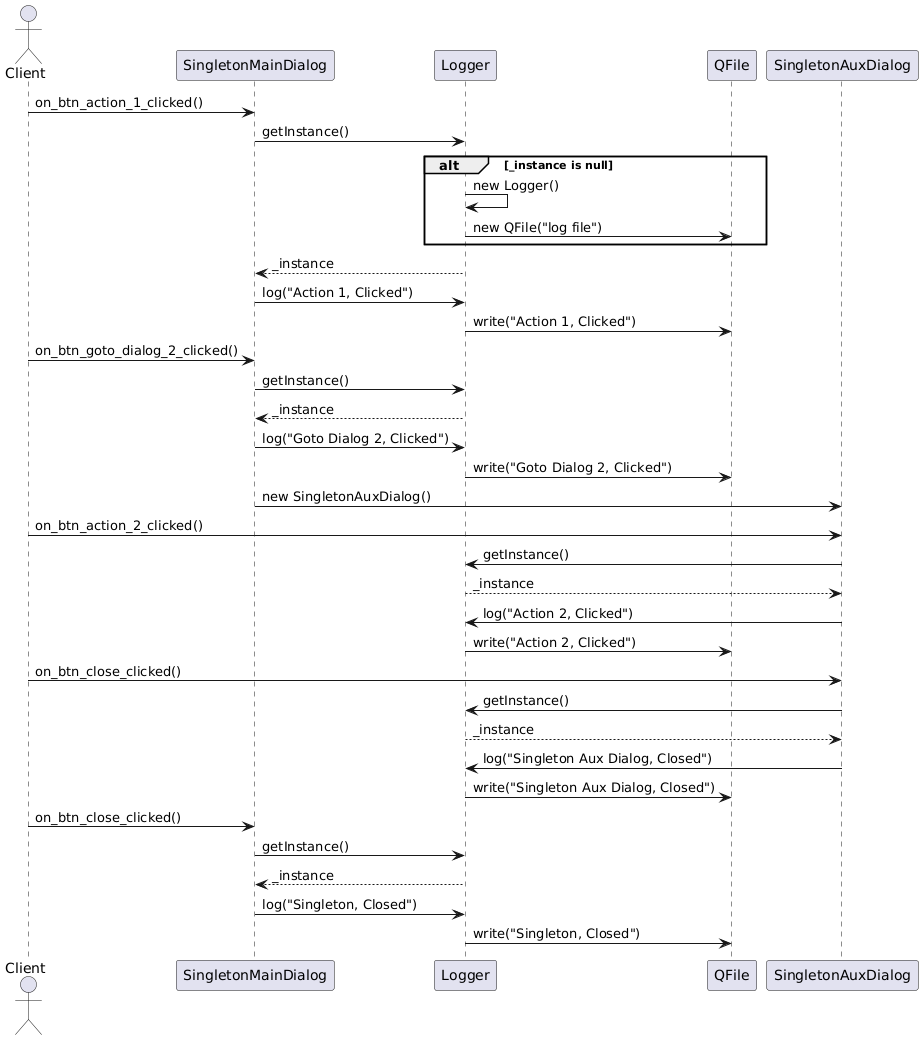

The diagram above was rendered by PlantUML. Its source (embedded in the PNG):
@startuml
actor Client

Client -> SingletonMainDialog: on_btn_action_1_clicked()
SingletonMainDialog -> Logger: getInstance()
alt _instance is null
    Logger -> Logger: new Logger()
    Logger -> QFile: new QFile("log file")
end
Logger --> SingletonMainDialog: _instance
SingletonMainDialog -> Logger: log("Action 1, Clicked")
Logger -> QFile: write("Action 1, Clicked")

Client -> SingletonMainDialog: on_btn_goto_dialog_2_clicked()
SingletonMainDialog -> Logger: getInstance()
Logger --> SingletonMainDialog: _instance
SingletonMainDialog -> Logger: log("Goto Dialog 2, Clicked")
Logger -> QFile: write("Goto Dialog 2, Clicked")
SingletonMainDialog -> SingletonAuxDialog: new SingletonAuxDialog()

Client -> SingletonAuxDialog: on_btn_action_2_clicked()
SingletonAuxDialog -> Logger: getInstance()
Logger --> SingletonAuxDialog: _instance
SingletonAuxDialog -> Logger: log("Action 2, Clicked")
Logger -> QFile: write("Action 2, Clicked")

Client -> SingletonAuxDialog: on_btn_close_clicked()
SingletonAuxDialog -> Logger: getInstance()
Logger --> SingletonAuxDialog: _instance
SingletonAuxDialog -> Logger: log("Singleton Aux Dialog, Closed")
Logger -> QFile: write("Singleton Aux Dialog, Closed")

Client -> SingletonMainDialog: on_btn_close_clicked()
SingletonMainDialog -> Logger: getInstance()
Logger --> SingletonMainDialog: _instance
SingletonMainDialog -> Logger: log("Singleton, Closed")
Logger -> QFile: write("Singleton, Closed")
@enduml